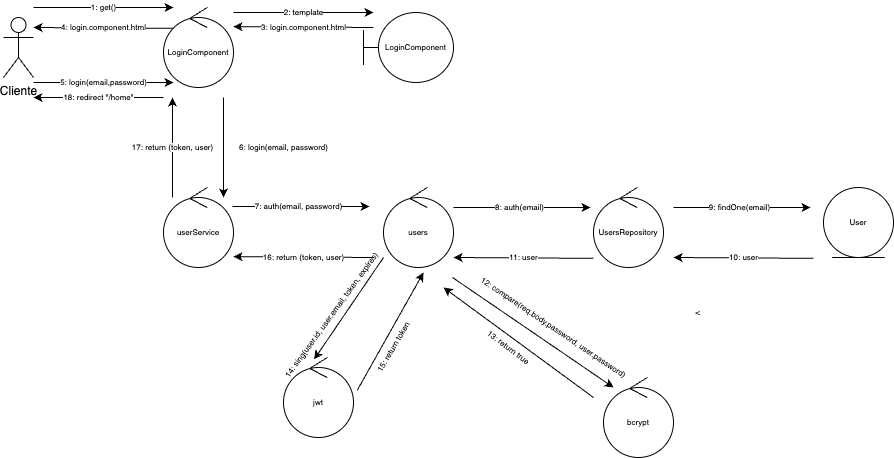

The diagram above was exported from draw.io. Its source (the exported page's mxGraphModel, read from the mxfile embedded in the PNG):
<mxGraphModel dx="1194" dy="798" grid="1" gridSize="10" guides="1" tooltips="1" connect="1" arrows="1" fold="1" page="1" pageScale="1" pageWidth="1200" pageHeight="1600" math="0" shadow="0">
  <root>
    <mxCell id="0" />
    <mxCell id="1" parent="0" />
    <mxCell id="R0gk50ESqZKtMWRUa3X9-11" value="LoginComponent" style="ellipse;shape=umlControl;whiteSpace=wrap;html=1;fontSize=8;" parent="1" vertex="1">
      <mxGeometry x="200" y="40" width="70" height="80" as="geometry" />
    </mxCell>
    <mxCell id="R0gk50ESqZKtMWRUa3X9-13" value="LoginComponent" style="shape=umlBoundary;whiteSpace=wrap;html=1;fontSize=8;" parent="1" vertex="1">
      <mxGeometry x="400" y="45" width="90" height="70" as="geometry" />
    </mxCell>
    <mxCell id="R0gk50ESqZKtMWRUa3X9-14" value="userService" style="ellipse;shape=umlControl;whiteSpace=wrap;html=1;fontSize=8;" parent="1" vertex="1">
      <mxGeometry x="200" y="220" width="70" height="80" as="geometry" />
    </mxCell>
    <mxCell id="R0gk50ESqZKtMWRUa3X9-15" value="users" style="ellipse;shape=umlControl;whiteSpace=wrap;html=1;fontSize=8;" parent="1" vertex="1">
      <mxGeometry x="420" y="220" width="70" height="80" as="geometry" />
    </mxCell>
    <mxCell id="R0gk50ESqZKtMWRUa3X9-16" value="UsersRepository" style="ellipse;shape=umlControl;whiteSpace=wrap;html=1;fontSize=8;" parent="1" vertex="1">
      <mxGeometry x="630" y="220" width="70" height="80" as="geometry" />
    </mxCell>
    <mxCell id="R0gk50ESqZKtMWRUa3X9-17" value="User" style="ellipse;shape=umlEntity;whiteSpace=wrap;html=1;fontSize=8;" parent="1" vertex="1">
      <mxGeometry x="860" y="220" width="70" height="70" as="geometry" />
    </mxCell>
    <mxCell id="R0gk50ESqZKtMWRUa3X9-19" value="Cliente" style="shape=umlActor;verticalLabelPosition=bottom;verticalAlign=top;html=1;outlineConnect=0;" parent="1" vertex="1">
      <mxGeometry x="40" y="50" width="30" height="60" as="geometry" />
    </mxCell>
    <mxCell id="R0gk50ESqZKtMWRUa3X9-21" value="1: get()" style="endArrow=classic;html=1;rounded=0;fontSize=8;" parent="1" edge="1">
      <mxGeometry width="50" height="50" relative="1" as="geometry">
        <mxPoint x="70" y="40" as="sourcePoint" />
        <mxPoint x="210" y="40" as="targetPoint" />
        <mxPoint as="offset" />
      </mxGeometry>
    </mxCell>
    <mxCell id="R0gk50ESqZKtMWRUa3X9-22" value="2: template" style="endArrow=classic;html=1;rounded=0;fontSize=8;" parent="1" edge="1">
      <mxGeometry width="50" height="50" relative="1" as="geometry">
        <mxPoint x="270" y="45" as="sourcePoint" />
        <mxPoint x="410" y="45" as="targetPoint" />
        <mxPoint as="offset" />
      </mxGeometry>
    </mxCell>
    <mxCell id="R0gk50ESqZKtMWRUa3X9-23" value="3: login.component.html" style="endArrow=classic;html=1;rounded=0;exitX=0.111;exitY=1;exitDx=0;exitDy=0;exitPerimeter=0;fontSize=8;" parent="1" edge="1">
      <mxGeometry width="50" height="50" relative="1" as="geometry">
        <mxPoint x="409.99000000000024" y="60" as="sourcePoint" />
        <mxPoint x="270" y="59.17000000000007" as="targetPoint" />
        <mxPoint as="offset" />
      </mxGeometry>
    </mxCell>
    <mxCell id="R0gk50ESqZKtMWRUa3X9-24" value="4: login.component.html" style="endArrow=classic;html=1;rounded=0;exitX=0.111;exitY=1;exitDx=0;exitDy=0;exitPerimeter=0;fontSize=8;" parent="1" edge="1">
      <mxGeometry width="50" height="50" relative="1" as="geometry">
        <mxPoint x="210" y="60.82999999999993" as="sourcePoint" />
        <mxPoint x="70" y="60" as="targetPoint" />
        <mxPoint as="offset" />
      </mxGeometry>
    </mxCell>
    <mxCell id="R0gk50ESqZKtMWRUa3X9-25" value="6: login(email, password)" style="endArrow=classic;html=1;rounded=0;fontSize=8;" parent="1" edge="1">
      <mxGeometry y="60" width="50" height="50" relative="1" as="geometry">
        <mxPoint x="260" y="130" as="sourcePoint" />
        <mxPoint x="260" y="230" as="targetPoint" />
        <mxPoint as="offset" />
      </mxGeometry>
    </mxCell>
    <mxCell id="R0gk50ESqZKtMWRUa3X9-26" value="7: auth(email, password)" style="endArrow=classic;html=1;rounded=0;fontSize=8;" parent="1" edge="1">
      <mxGeometry x="-0.0406" width="50" height="50" relative="1" as="geometry">
        <mxPoint x="269" y="239" as="sourcePoint" />
        <mxPoint x="406" y="239" as="targetPoint" />
        <mxPoint as="offset" />
      </mxGeometry>
    </mxCell>
    <mxCell id="Iq41J2JHPI47-EsrKmcV-1" value="8: auth(email)" style="endArrow=classic;html=1;rounded=0;fontSize=8;" parent="1" edge="1">
      <mxGeometry x="-0.0376" width="50" height="50" relative="1" as="geometry">
        <mxPoint x="490" y="240" as="sourcePoint" />
        <mxPoint x="627" y="240" as="targetPoint" />
        <mxPoint as="offset" />
      </mxGeometry>
    </mxCell>
    <mxCell id="Iq41J2JHPI47-EsrKmcV-2" value="9: findOne(email)" style="endArrow=classic;html=1;rounded=0;fontSize=8;" parent="1" edge="1">
      <mxGeometry x="-0.0406" width="50" height="50" relative="1" as="geometry">
        <mxPoint x="710" y="240" as="sourcePoint" />
        <mxPoint x="847" y="240" as="targetPoint" />
        <mxPoint as="offset" />
      </mxGeometry>
    </mxCell>
    <mxCell id="Iq41J2JHPI47-EsrKmcV-4" value="5: login(email,password)" style="endArrow=classic;html=1;rounded=0;fontSize=8;" parent="1" edge="1">
      <mxGeometry width="50" height="50" relative="1" as="geometry">
        <mxPoint x="70" y="115" as="sourcePoint" />
        <mxPoint x="210" y="115" as="targetPoint" />
        <mxPoint as="offset" />
      </mxGeometry>
    </mxCell>
    <mxCell id="Iq41J2JHPI47-EsrKmcV-6" value="10: user" style="endArrow=classic;html=1;rounded=0;exitX=0.111;exitY=1;exitDx=0;exitDy=0;exitPerimeter=0;fontSize=8;" parent="1" edge="1">
      <mxGeometry width="50" height="50" relative="1" as="geometry">
        <mxPoint x="849.9900000000002" y="290.83000000000004" as="sourcePoint" />
        <mxPoint x="710" y="290.0000000000001" as="targetPoint" />
        <mxPoint as="offset" />
      </mxGeometry>
    </mxCell>
    <mxCell id="Iq41J2JHPI47-EsrKmcV-7" value="11: user" style="endArrow=classic;html=1;rounded=0;exitX=0.111;exitY=1;exitDx=0;exitDy=0;exitPerimeter=0;fontSize=8;" parent="1" edge="1">
      <mxGeometry x="-0.0052" width="50" height="50" relative="1" as="geometry">
        <mxPoint x="629.9900000000002" y="290.83000000000004" as="sourcePoint" />
        <mxPoint x="490" y="290.0000000000001" as="targetPoint" />
        <mxPoint as="offset" />
      </mxGeometry>
    </mxCell>
    <mxCell id="Iq41J2JHPI47-EsrKmcV-8" value="bcrypt" style="ellipse;shape=umlControl;whiteSpace=wrap;html=1;fontSize=8;" parent="1" vertex="1">
      <mxGeometry x="640" y="410" width="70" height="80" as="geometry" />
    </mxCell>
    <mxCell id="Iq41J2JHPI47-EsrKmcV-9" value="jwt" style="ellipse;shape=umlControl;whiteSpace=wrap;html=1;fontSize=8;direction=east;" parent="1" vertex="1">
      <mxGeometry x="320" y="390" width="70" height="80" as="geometry" />
    </mxCell>
    <mxCell id="Iq41J2JHPI47-EsrKmcV-10" value="&amp;lt;" style="endArrow=classic;html=1;rounded=0;fontSize=8;entryX=0.143;entryY=0.125;entryDx=0;entryDy=0;entryPerimeter=0;" parent="1" target="Iq41J2JHPI47-EsrKmcV-8" edge="1">
      <mxGeometry x="1" y="111" width="50" height="50" relative="1" as="geometry">
        <mxPoint x="489" y="310" as="sourcePoint" />
        <mxPoint x="604.1033620396615" y="383.4702310891453" as="targetPoint" />
        <mxPoint x="21" y="17" as="offset" />
      </mxGeometry>
    </mxCell>
    <mxCell id="Iq41J2JHPI47-EsrKmcV-11" value="" style="endArrow=none;html=1;rounded=0;startArrow=classic;startFill=1;endFill=0;fontSize=8;" parent="1" edge="1">
      <mxGeometry x="0.0074" y="-30" width="50" height="50" relative="1" as="geometry">
        <mxPoint x="480" y="320" as="sourcePoint" />
        <mxPoint x="630" y="430" as="targetPoint" />
        <mxPoint as="offset" />
      </mxGeometry>
    </mxCell>
    <mxCell id="Iq41J2JHPI47-EsrKmcV-13" value="&lt;font style=&quot;font-size: 8px;&quot;&gt;12: compare(req.body.password, user.password)&lt;/font&gt;" style="text;html=1;align=center;verticalAlign=middle;resizable=0;points=[];autosize=1;strokeColor=none;fillColor=none;rotation=34;fontSize=8;" parent="1" vertex="1">
      <mxGeometry x="490" y="350" width="200" height="20" as="geometry" />
    </mxCell>
    <mxCell id="Iq41J2JHPI47-EsrKmcV-15" value="13: return true" style="text;html=1;align=center;verticalAlign=middle;resizable=0;points=[];autosize=1;strokeColor=none;fillColor=none;rotation=37;fontSize=8;" parent="1" vertex="1">
      <mxGeometry x="510" y="370" width="70" height="20" as="geometry" />
    </mxCell>
    <mxCell id="Iq41J2JHPI47-EsrKmcV-17" value="" style="endArrow=classic;html=1;rounded=0;fontSize=8;exitX=0;exitY=0.875;exitDx=0;exitDy=0;exitPerimeter=0;entryX=0.438;entryY=0.023;entryDx=0;entryDy=0;entryPerimeter=0;" parent="1" source="R0gk50ESqZKtMWRUa3X9-15" target="Iq41J2JHPI47-EsrKmcV-9" edge="1">
      <mxGeometry x="1" y="111" width="50" height="50" relative="1" as="geometry">
        <mxPoint x="329" y="300" as="sourcePoint" />
        <mxPoint x="370" y="380" as="targetPoint" />
        <mxPoint x="21" y="17" as="offset" />
      </mxGeometry>
    </mxCell>
    <mxCell id="Iq41J2JHPI47-EsrKmcV-18" value="" style="endArrow=none;html=1;rounded=0;startArrow=classic;startFill=1;endFill=0;fontSize=8;entryX=1.052;entryY=0.412;entryDx=0;entryDy=0;entryPerimeter=0;" parent="1" target="Iq41J2JHPI47-EsrKmcV-9" edge="1">
      <mxGeometry x="0.0074" y="-30" width="50" height="50" relative="1" as="geometry">
        <mxPoint x="460" y="305" as="sourcePoint" />
        <mxPoint x="600" y="415" as="targetPoint" />
        <mxPoint as="offset" />
      </mxGeometry>
    </mxCell>
    <mxCell id="Iq41J2JHPI47-EsrKmcV-19" value="14: sing(user.id, user.email, token, expires)" style="text;html=1;align=center;verticalAlign=middle;resizable=0;points=[];autosize=1;strokeColor=none;fillColor=none;rotation=306;fontSize=8;" parent="1" vertex="1">
      <mxGeometry x="278" y="338" width="180" height="20" as="geometry" />
    </mxCell>
    <mxCell id="Iq41J2JHPI47-EsrKmcV-20" value="15: return token" style="text;html=1;align=center;verticalAlign=middle;resizable=0;points=[];autosize=1;strokeColor=none;fillColor=none;rotation=300;fontSize=8;" parent="1" vertex="1">
      <mxGeometry x="390" y="370" width="80" height="20" as="geometry" />
    </mxCell>
    <mxCell id="Iq41J2JHPI47-EsrKmcV-22" value="16: return (token, user)" style="endArrow=classic;html=1;rounded=0;exitX=0.111;exitY=1;exitDx=0;exitDy=0;exitPerimeter=0;fontSize=8;" parent="1" edge="1">
      <mxGeometry x="-0.0052" width="50" height="50" relative="1" as="geometry">
        <mxPoint x="409.99000000000024" y="290" as="sourcePoint" />
        <mxPoint x="270" y="289.1700000000001" as="targetPoint" />
        <mxPoint as="offset" />
      </mxGeometry>
    </mxCell>
    <mxCell id="Iq41J2JHPI47-EsrKmcV-23" value="17: return (token, user)" style="endArrow=classic;html=1;rounded=0;exitX=0;exitY=0.125;exitDx=0;exitDy=0;exitPerimeter=0;fontSize=8;" parent="1" edge="1">
      <mxGeometry x="-0.0052" width="50" height="50" relative="1" as="geometry">
        <mxPoint x="209.00000000000023" y="230" as="sourcePoint" />
        <mxPoint x="209" y="130.0000000000001" as="targetPoint" />
        <mxPoint as="offset" />
      </mxGeometry>
    </mxCell>
    <mxCell id="Iq41J2JHPI47-EsrKmcV-24" value="18: redirect &quot;/home&quot;" style="endArrow=classic;html=1;rounded=0;fontSize=8;" parent="1" edge="1">
      <mxGeometry width="50" height="50" relative="1" as="geometry">
        <mxPoint x="200" y="130" as="sourcePoint" />
        <mxPoint x="70" y="130" as="targetPoint" />
        <mxPoint as="offset" />
      </mxGeometry>
    </mxCell>
  </root>
</mxGraphModel>